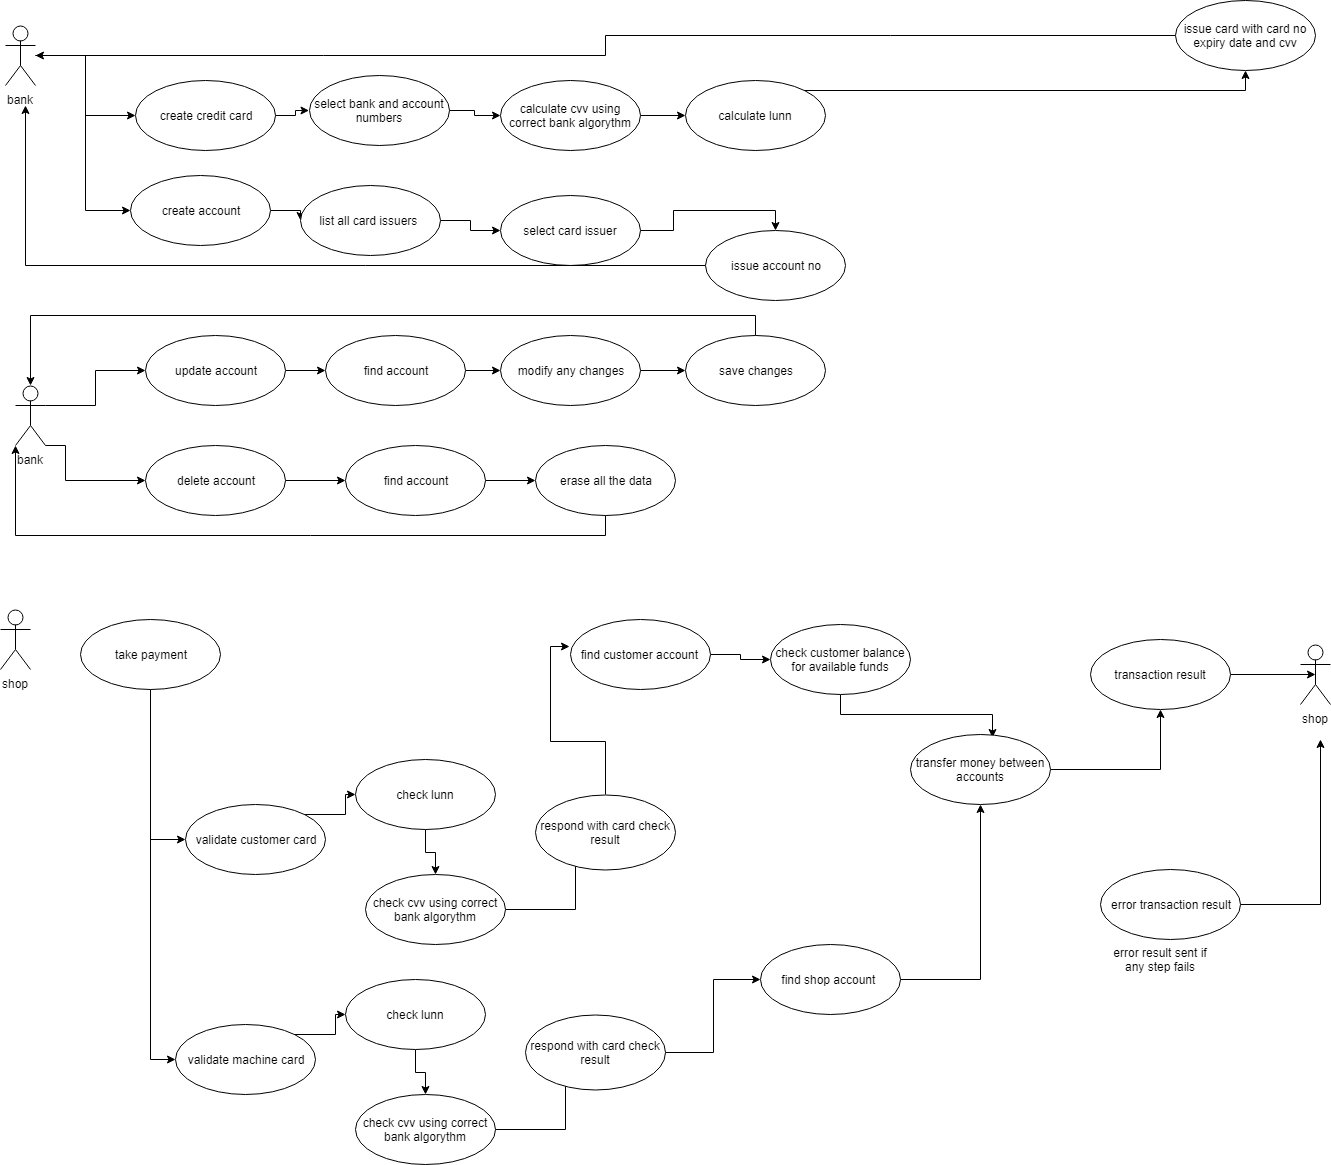

The diagram above was exported from draw.io. Its source (the exported page's mxGraphModel, read from the mxfile embedded in the PNG):
<mxGraphModel dx="1666" dy="715" grid="1" gridSize="10" guides="1" tooltips="1" connect="1" arrows="1" fold="1" page="1" pageScale="1" pageWidth="827" pageHeight="1169" background="#ffffff" math="0" shadow="0">
  <root>
    <mxCell id="0" />
    <mxCell id="1" parent="0" />
    <mxCell id="69" style="edgeStyle=orthogonalEdgeStyle;rounded=0;html=1;entryX=0;entryY=0.5;jettySize=auto;orthogonalLoop=1;" edge="1" parent="1" source="2" target="38">
      <mxGeometry relative="1" as="geometry">
        <Array as="points">
          <mxPoint x="190" y="60" />
          <mxPoint x="190" y="215" />
        </Array>
      </mxGeometry>
    </mxCell>
    <mxCell id="70" style="edgeStyle=orthogonalEdgeStyle;rounded=0;html=1;entryX=0;entryY=0.5;jettySize=auto;orthogonalLoop=1;" edge="1" parent="1" source="2" target="67">
      <mxGeometry relative="1" as="geometry" />
    </mxCell>
    <mxCell id="2" value="bank" style="shape=umlActor;verticalLabelPosition=bottom;labelBackgroundColor=#ffffff;verticalAlign=top;html=1;" parent="1" vertex="1">
      <mxGeometry x="110" y="30" width="30" height="60" as="geometry" />
    </mxCell>
    <mxCell id="4" value="shop" style="shape=umlActor;verticalLabelPosition=bottom;labelBackgroundColor=#ffffff;verticalAlign=top;html=1;" parent="1" vertex="1">
      <mxGeometry x="105" y="614" width="30" height="60" as="geometry" />
    </mxCell>
    <mxCell id="100" style="edgeStyle=orthogonalEdgeStyle;rounded=0;html=1;jettySize=auto;orthogonalLoop=1;" edge="1" parent="1" source="5" target="9">
      <mxGeometry relative="1" as="geometry" />
    </mxCell>
    <mxCell id="5" value="calculate cvv using correct bank algorythm" style="ellipse;whiteSpace=wrap;html=1;" parent="1" vertex="1">
      <mxGeometry x="605" y="85" width="140" height="70" as="geometry" />
    </mxCell>
    <mxCell id="99" style="edgeStyle=orthogonalEdgeStyle;rounded=0;html=1;entryX=0;entryY=0.5;jettySize=auto;orthogonalLoop=1;" edge="1" parent="1" source="7" target="5">
      <mxGeometry relative="1" as="geometry" />
    </mxCell>
    <mxCell id="7" value="select bank and account numbers" style="ellipse;whiteSpace=wrap;html=1;" parent="1" vertex="1">
      <mxGeometry x="413.5" y="80" width="140" height="70" as="geometry" />
    </mxCell>
    <mxCell id="18" style="edgeStyle=orthogonalEdgeStyle;rounded=0;html=1;exitX=1;exitY=0;entryX=0.5;entryY=1;jettySize=auto;orthogonalLoop=1;" parent="1" source="9" target="10" edge="1">
      <mxGeometry relative="1" as="geometry">
        <mxPoint x="1280" y="95" as="targetPoint" />
      </mxGeometry>
    </mxCell>
    <mxCell id="9" value="calculate lunn" style="ellipse;whiteSpace=wrap;html=1;" parent="1" vertex="1">
      <mxGeometry x="790" y="85" width="140" height="70" as="geometry" />
    </mxCell>
    <mxCell id="71" style="edgeStyle=orthogonalEdgeStyle;rounded=0;html=1;jettySize=auto;orthogonalLoop=1;" edge="1" parent="1" source="10" target="2">
      <mxGeometry relative="1" as="geometry" />
    </mxCell>
    <mxCell id="10" value="issue card with card no expiry date and cvv" style="ellipse;whiteSpace=wrap;html=1;" parent="1" vertex="1">
      <mxGeometry x="1280" y="5" width="140" height="70" as="geometry" />
    </mxCell>
    <mxCell id="19" style="edgeStyle=orthogonalEdgeStyle;rounded=0;html=1;exitX=1;exitY=0;entryX=0;entryY=0.5;jettySize=auto;orthogonalLoop=1;" parent="1" source="11" target="12" edge="1">
      <mxGeometry relative="1" as="geometry" />
    </mxCell>
    <mxCell id="11" value="validate customer card" style="ellipse;whiteSpace=wrap;html=1;" parent="1" vertex="1">
      <mxGeometry x="290" y="809" width="140" height="70" as="geometry" />
    </mxCell>
    <mxCell id="20" style="edgeStyle=orthogonalEdgeStyle;rounded=0;html=1;exitX=0.5;exitY=1;entryX=0.5;entryY=0;jettySize=auto;orthogonalLoop=1;" parent="1" source="12" target="13" edge="1">
      <mxGeometry relative="1" as="geometry" />
    </mxCell>
    <mxCell id="12" value="check lunn" style="ellipse;whiteSpace=wrap;html=1;" parent="1" vertex="1">
      <mxGeometry x="460" y="764" width="140" height="70" as="geometry" />
    </mxCell>
    <mxCell id="21" style="edgeStyle=orthogonalEdgeStyle;rounded=0;html=1;exitX=1;exitY=0.5;entryX=0;entryY=0.5;jettySize=auto;orthogonalLoop=1;" parent="1" source="13" edge="1">
      <mxGeometry relative="1" as="geometry">
        <mxPoint x="680" y="839" as="targetPoint" />
      </mxGeometry>
    </mxCell>
    <mxCell id="13" value="check cvv using correct bank algorythm" style="ellipse;whiteSpace=wrap;html=1;" parent="1" vertex="1">
      <mxGeometry x="470" y="879" width="140" height="70" as="geometry" />
    </mxCell>
    <mxCell id="66" style="edgeStyle=orthogonalEdgeStyle;rounded=0;html=1;jettySize=auto;orthogonalLoop=1;" edge="1" parent="1" source="84" target="65">
      <mxGeometry relative="1" as="geometry" />
    </mxCell>
    <mxCell id="14" value="respond with card check result" style="ellipse;whiteSpace=wrap;html=1;" parent="1" vertex="1">
      <mxGeometry x="640" y="799" width="140" height="75" as="geometry" />
    </mxCell>
    <mxCell id="40" style="edgeStyle=orthogonalEdgeStyle;rounded=0;html=1;exitX=1;exitY=0.5;entryX=0;entryY=0.5;jettySize=auto;orthogonalLoop=1;" edge="1" parent="1" source="38" target="39">
      <mxGeometry relative="1" as="geometry" />
    </mxCell>
    <mxCell id="38" value="create account" style="ellipse;whiteSpace=wrap;html=1;" vertex="1" parent="1">
      <mxGeometry x="235" y="180" width="140" height="70" as="geometry" />
    </mxCell>
    <mxCell id="96" style="edgeStyle=orthogonalEdgeStyle;rounded=0;html=1;entryX=0;entryY=0.5;jettySize=auto;orthogonalLoop=1;" edge="1" parent="1" source="39" target="41">
      <mxGeometry relative="1" as="geometry" />
    </mxCell>
    <mxCell id="39" value="list all card issuers&amp;nbsp;" style="ellipse;whiteSpace=wrap;html=1;" vertex="1" parent="1">
      <mxGeometry x="405" y="190" width="140" height="70" as="geometry" />
    </mxCell>
    <mxCell id="98" value="" style="edgeStyle=orthogonalEdgeStyle;rounded=0;html=1;jettySize=auto;orthogonalLoop=1;entryX=0.5;entryY=0;" edge="1" parent="1" source="41" target="50">
      <mxGeometry relative="1" as="geometry">
        <mxPoint x="825" y="235" as="targetPoint" />
      </mxGeometry>
    </mxCell>
    <mxCell id="41" value="select card issuer" style="ellipse;whiteSpace=wrap;html=1;" vertex="1" parent="1">
      <mxGeometry x="605" y="200" width="140" height="70" as="geometry" />
    </mxCell>
    <mxCell id="45" style="edgeStyle=orthogonalEdgeStyle;rounded=0;html=1;jettySize=auto;orthogonalLoop=1;" edge="1" parent="1" source="67" target="7">
      <mxGeometry relative="1" as="geometry">
        <mxPoint x="827" y="180" as="targetPoint" />
      </mxGeometry>
    </mxCell>
    <mxCell id="52" style="edgeStyle=orthogonalEdgeStyle;rounded=0;html=1;exitX=0.5;exitY=0;entryX=-0.007;entryY=0.393;jettySize=auto;orthogonalLoop=1;entryPerimeter=0;" edge="1" parent="1" source="14" target="87">
      <mxGeometry relative="1" as="geometry">
        <mxPoint x="325" y="659" as="sourcePoint" />
        <mxPoint x="425" y="659" as="targetPoint" />
      </mxGeometry>
    </mxCell>
    <mxCell id="75" value="" style="edgeStyle=orthogonalEdgeStyle;rounded=0;html=1;jettySize=auto;orthogonalLoop=1;entryX=0;entryY=0.5;" edge="1" parent="1" source="48" target="11">
      <mxGeometry relative="1" as="geometry">
        <mxPoint x="255" y="773.5" as="targetPoint" />
      </mxGeometry>
    </mxCell>
    <mxCell id="83" style="edgeStyle=orthogonalEdgeStyle;rounded=0;html=1;jettySize=auto;orthogonalLoop=1;" edge="1" parent="1" source="48" target="77">
      <mxGeometry relative="1" as="geometry">
        <Array as="points">
          <mxPoint x="255" y="1064" />
        </Array>
      </mxGeometry>
    </mxCell>
    <mxCell id="48" value="take payment" style="ellipse;whiteSpace=wrap;html=1;" vertex="1" parent="1">
      <mxGeometry x="185" y="623.5" width="140" height="70" as="geometry" />
    </mxCell>
    <mxCell id="72" style="edgeStyle=orthogonalEdgeStyle;rounded=0;html=1;jettySize=auto;orthogonalLoop=1;" edge="1" parent="1" source="50">
      <mxGeometry relative="1" as="geometry">
        <mxPoint x="130" y="110" as="targetPoint" />
      </mxGeometry>
    </mxCell>
    <mxCell id="50" value="issue account no" style="ellipse;whiteSpace=wrap;html=1;" vertex="1" parent="1">
      <mxGeometry x="810" y="235" width="140" height="70" as="geometry" />
    </mxCell>
    <mxCell id="62" style="edgeStyle=orthogonalEdgeStyle;rounded=0;html=1;exitX=1;exitY=0.5;entryX=0.5;entryY=1;jettySize=auto;orthogonalLoop=1;" edge="1" parent="1" source="55" target="84">
      <mxGeometry relative="1" as="geometry" />
    </mxCell>
    <mxCell id="55" value="find shop account&amp;nbsp;" style="ellipse;whiteSpace=wrap;html=1;" vertex="1" parent="1">
      <mxGeometry x="865" y="949" width="140" height="70" as="geometry" />
    </mxCell>
    <mxCell id="85" style="edgeStyle=orthogonalEdgeStyle;rounded=0;html=1;entryX=0.586;entryY=0.043;entryPerimeter=0;jettySize=auto;orthogonalLoop=1;" edge="1" parent="1" source="61" target="84">
      <mxGeometry relative="1" as="geometry" />
    </mxCell>
    <mxCell id="61" value="check customer balance for available funds" style="ellipse;whiteSpace=wrap;html=1;" vertex="1" parent="1">
      <mxGeometry x="875" y="629" width="140" height="70" as="geometry" />
    </mxCell>
    <mxCell id="91" style="edgeStyle=orthogonalEdgeStyle;rounded=0;html=1;exitX=1;exitY=0.5;entryX=0.5;entryY=0.5;entryPerimeter=0;jettySize=auto;orthogonalLoop=1;" edge="1" parent="1" source="65" target="90">
      <mxGeometry relative="1" as="geometry" />
    </mxCell>
    <mxCell id="65" value="transaction result" style="ellipse;whiteSpace=wrap;html=1;" vertex="1" parent="1">
      <mxGeometry x="1195" y="644" width="140" height="70" as="geometry" />
    </mxCell>
    <mxCell id="67" value="create credit card" style="ellipse;whiteSpace=wrap;html=1;" vertex="1" parent="1">
      <mxGeometry x="240" y="85" width="140" height="70" as="geometry" />
    </mxCell>
    <mxCell id="76" style="edgeStyle=orthogonalEdgeStyle;rounded=0;html=1;exitX=1;exitY=0;entryX=0;entryY=0.5;jettySize=auto;orthogonalLoop=1;" edge="1" source="77" target="79" parent="1">
      <mxGeometry relative="1" as="geometry" />
    </mxCell>
    <mxCell id="77" value="validate machine card" style="ellipse;whiteSpace=wrap;html=1;" vertex="1" parent="1">
      <mxGeometry x="280" y="1029" width="140" height="70" as="geometry" />
    </mxCell>
    <mxCell id="78" style="edgeStyle=orthogonalEdgeStyle;rounded=0;html=1;exitX=0.5;exitY=1;entryX=0.5;entryY=0;jettySize=auto;orthogonalLoop=1;" edge="1" source="79" target="81" parent="1">
      <mxGeometry relative="1" as="geometry" />
    </mxCell>
    <mxCell id="79" value="check lunn" style="ellipse;whiteSpace=wrap;html=1;" vertex="1" parent="1">
      <mxGeometry x="450" y="984" width="140" height="70" as="geometry" />
    </mxCell>
    <mxCell id="80" style="edgeStyle=orthogonalEdgeStyle;rounded=0;html=1;exitX=1;exitY=0.5;entryX=0;entryY=0.5;jettySize=auto;orthogonalLoop=1;" edge="1" source="81" parent="1">
      <mxGeometry relative="1" as="geometry">
        <mxPoint x="670" y="1059" as="targetPoint" />
      </mxGeometry>
    </mxCell>
    <mxCell id="81" value="check cvv using correct bank algorythm" style="ellipse;whiteSpace=wrap;html=1;" vertex="1" parent="1">
      <mxGeometry x="460" y="1099" width="140" height="70" as="geometry" />
    </mxCell>
    <mxCell id="86" style="edgeStyle=orthogonalEdgeStyle;rounded=0;html=1;jettySize=auto;orthogonalLoop=1;" edge="1" parent="1" source="82" target="55">
      <mxGeometry relative="1" as="geometry" />
    </mxCell>
    <mxCell id="82" value="respond with card check result" style="ellipse;whiteSpace=wrap;html=1;" vertex="1" parent="1">
      <mxGeometry x="630" y="1019" width="140" height="75" as="geometry" />
    </mxCell>
    <mxCell id="84" value="transfer money between accounts" style="ellipse;whiteSpace=wrap;html=1;" vertex="1" parent="1">
      <mxGeometry x="1015" y="739" width="140" height="70" as="geometry" />
    </mxCell>
    <mxCell id="89" value="" style="edgeStyle=orthogonalEdgeStyle;rounded=0;html=1;jettySize=auto;orthogonalLoop=1;" edge="1" parent="1" source="87" target="61">
      <mxGeometry relative="1" as="geometry" />
    </mxCell>
    <mxCell id="87" value="find customer account&amp;nbsp;" style="ellipse;whiteSpace=wrap;html=1;" vertex="1" parent="1">
      <mxGeometry x="675" y="623.5" width="140" height="70" as="geometry" />
    </mxCell>
    <mxCell id="90" value="shop" style="shape=umlActor;verticalLabelPosition=bottom;labelBackgroundColor=#ffffff;verticalAlign=top;html=1;" vertex="1" parent="1">
      <mxGeometry x="1405" y="649" width="30" height="60" as="geometry" />
    </mxCell>
    <mxCell id="94" value="" style="edgeStyle=orthogonalEdgeStyle;rounded=0;html=1;jettySize=auto;orthogonalLoop=1;" edge="1" parent="1" source="92">
      <mxGeometry relative="1" as="geometry">
        <mxPoint x="1425" y="744" as="targetPoint" />
      </mxGeometry>
    </mxCell>
    <mxCell id="92" value="error transaction result" style="ellipse;whiteSpace=wrap;html=1;" vertex="1" parent="1">
      <mxGeometry x="1205" y="874" width="140" height="70" as="geometry" />
    </mxCell>
    <mxCell id="95" value="error result sent if any step fails" style="text;html=1;strokeColor=none;fillColor=none;align=center;verticalAlign=middle;whiteSpace=wrap;rounded=0;" vertex="1" parent="1">
      <mxGeometry x="1215" y="954" width="100" height="20" as="geometry" />
    </mxCell>
    <mxCell id="111" style="edgeStyle=orthogonalEdgeStyle;rounded=0;html=1;exitX=1;exitY=0.5;entryX=0;entryY=0.5;jettySize=auto;orthogonalLoop=1;" edge="1" parent="1" source="101" target="108">
      <mxGeometry relative="1" as="geometry" />
    </mxCell>
    <mxCell id="101" value="update account" style="ellipse;whiteSpace=wrap;html=1;" vertex="1" parent="1">
      <mxGeometry x="250" y="340" width="140" height="70" as="geometry" />
    </mxCell>
    <mxCell id="117" style="edgeStyle=orthogonalEdgeStyle;rounded=0;html=1;exitX=1;exitY=0.5;entryX=0;entryY=0.5;jettySize=auto;orthogonalLoop=1;" edge="1" parent="1" source="102" target="115">
      <mxGeometry relative="1" as="geometry" />
    </mxCell>
    <mxCell id="102" value="delete account" style="ellipse;whiteSpace=wrap;html=1;" vertex="1" parent="1">
      <mxGeometry x="250" y="450" width="140" height="70" as="geometry" />
    </mxCell>
    <mxCell id="106" style="edgeStyle=orthogonalEdgeStyle;rounded=0;html=1;exitX=1;exitY=0.3333333333333333;exitPerimeter=0;entryX=0;entryY=0.5;jettySize=auto;orthogonalLoop=1;" edge="1" parent="1" source="105" target="101">
      <mxGeometry relative="1" as="geometry" />
    </mxCell>
    <mxCell id="107" style="edgeStyle=orthogonalEdgeStyle;rounded=0;html=1;exitX=1;exitY=1;exitPerimeter=0;entryX=0;entryY=0.5;jettySize=auto;orthogonalLoop=1;" edge="1" parent="1" source="105" target="102">
      <mxGeometry relative="1" as="geometry">
        <Array as="points">
          <mxPoint x="170" y="450" />
          <mxPoint x="170" y="485" />
        </Array>
      </mxGeometry>
    </mxCell>
    <mxCell id="105" value="bank" style="shape=umlActor;verticalLabelPosition=bottom;labelBackgroundColor=#ffffff;verticalAlign=top;html=1;" vertex="1" parent="1">
      <mxGeometry x="120" y="390" width="30" height="60" as="geometry" />
    </mxCell>
    <mxCell id="112" style="edgeStyle=orthogonalEdgeStyle;rounded=0;html=1;exitX=1;exitY=0.5;entryX=0;entryY=0.5;jettySize=auto;orthogonalLoop=1;" edge="1" parent="1" source="108" target="109">
      <mxGeometry relative="1" as="geometry" />
    </mxCell>
    <mxCell id="108" value="find account" style="ellipse;whiteSpace=wrap;html=1;" vertex="1" parent="1">
      <mxGeometry x="430" y="340" width="140" height="70" as="geometry" />
    </mxCell>
    <mxCell id="113" style="edgeStyle=orthogonalEdgeStyle;rounded=0;html=1;exitX=1;exitY=0.5;entryX=0;entryY=0.5;jettySize=auto;orthogonalLoop=1;" edge="1" parent="1" source="109" target="110">
      <mxGeometry relative="1" as="geometry" />
    </mxCell>
    <mxCell id="109" value="modify any changes" style="ellipse;whiteSpace=wrap;html=1;" vertex="1" parent="1">
      <mxGeometry x="605" y="340" width="140" height="70" as="geometry" />
    </mxCell>
    <mxCell id="114" style="edgeStyle=orthogonalEdgeStyle;rounded=0;html=1;exitX=0.5;exitY=0;entryX=0.5;entryY=0;entryPerimeter=0;jettySize=auto;orthogonalLoop=1;" edge="1" parent="1" source="110" target="105">
      <mxGeometry relative="1" as="geometry" />
    </mxCell>
    <mxCell id="110" value="save changes" style="ellipse;whiteSpace=wrap;html=1;" vertex="1" parent="1">
      <mxGeometry x="790" y="340" width="140" height="70" as="geometry" />
    </mxCell>
    <mxCell id="118" style="edgeStyle=orthogonalEdgeStyle;rounded=0;html=1;exitX=1;exitY=0.5;jettySize=auto;orthogonalLoop=1;" edge="1" parent="1" source="115" target="116">
      <mxGeometry relative="1" as="geometry" />
    </mxCell>
    <mxCell id="115" value="find account" style="ellipse;whiteSpace=wrap;html=1;" vertex="1" parent="1">
      <mxGeometry x="450" y="450" width="140" height="70" as="geometry" />
    </mxCell>
    <mxCell id="119" style="edgeStyle=orthogonalEdgeStyle;rounded=0;html=1;exitX=0.5;exitY=1;entryX=0;entryY=1;entryPerimeter=0;jettySize=auto;orthogonalLoop=1;" edge="1" parent="1" source="116" target="105">
      <mxGeometry relative="1" as="geometry" />
    </mxCell>
    <mxCell id="116" value="erase all the data" style="ellipse;whiteSpace=wrap;html=1;" vertex="1" parent="1">
      <mxGeometry x="640" y="450" width="140" height="70" as="geometry" />
    </mxCell>
  </root>
</mxGraphModel>